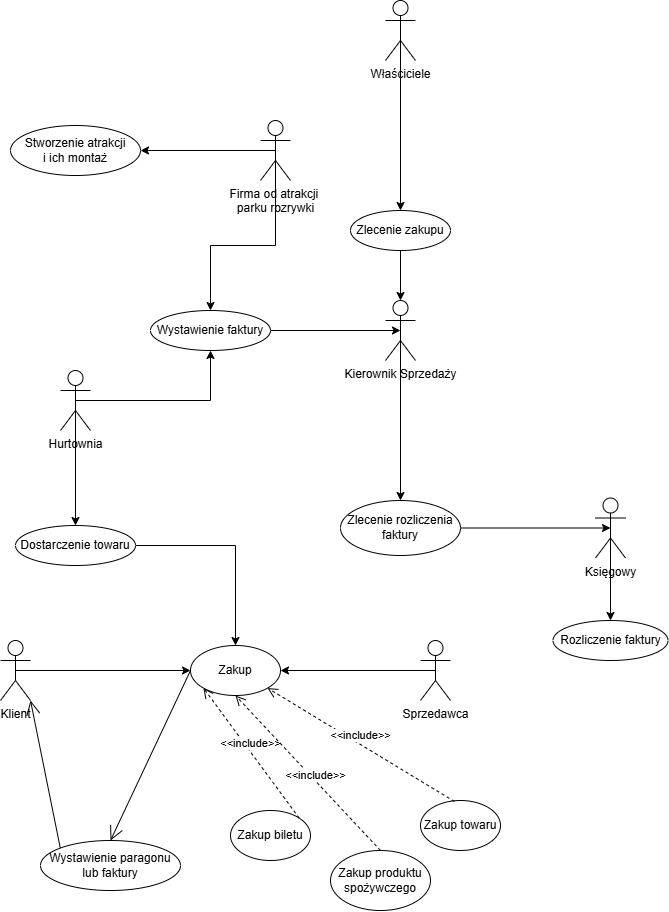

The diagram above was exported from draw.io. Its source (the exported page's mxGraphModel, read from the mxfile embedded in the PNG):
<mxGraphModel dx="2049" dy="1066" grid="1" gridSize="10" guides="1" tooltips="1" connect="1" arrows="1" fold="1" page="1" pageScale="1" pageWidth="827" pageHeight="1169" math="0" shadow="0">
  <root>
    <mxCell id="0" />
    <mxCell id="1" parent="0" />
    <mxCell id="9S4V9DS0fO0QoBc4-oN6-27" style="edgeStyle=orthogonalEdgeStyle;rounded=0;orthogonalLoop=1;jettySize=auto;html=1;exitX=0.5;exitY=0.5;exitDx=0;exitDy=0;exitPerimeter=0;entryX=0.5;entryY=0;entryDx=0;entryDy=0;" edge="1" parent="1" source="9S4V9DS0fO0QoBc4-oN6-1" target="9S4V9DS0fO0QoBc4-oN6-26">
      <mxGeometry relative="1" as="geometry" />
    </mxCell>
    <mxCell id="9S4V9DS0fO0QoBc4-oN6-1" value="Kierownik Sprzedaży" style="shape=umlActor;verticalLabelPosition=bottom;verticalAlign=top;html=1;outlineConnect=0;" vertex="1" parent="1">
      <mxGeometry x="465" y="400" width="30" height="60" as="geometry" />
    </mxCell>
    <mxCell id="9S4V9DS0fO0QoBc4-oN6-42" style="edgeStyle=orthogonalEdgeStyle;rounded=0;orthogonalLoop=1;jettySize=auto;html=1;exitX=0.5;exitY=0.5;exitDx=0;exitDy=0;exitPerimeter=0;" edge="1" parent="1" source="9S4V9DS0fO0QoBc4-oN6-2" target="9S4V9DS0fO0QoBc4-oN6-41">
      <mxGeometry relative="1" as="geometry" />
    </mxCell>
    <mxCell id="9S4V9DS0fO0QoBc4-oN6-2" value="Księgowy" style="shape=umlActor;verticalLabelPosition=bottom;verticalAlign=top;html=1;outlineConnect=0;" vertex="1" parent="1">
      <mxGeometry x="675" y="597.5" width="30" height="60" as="geometry" />
    </mxCell>
    <mxCell id="9S4V9DS0fO0QoBc4-oN6-24" style="edgeStyle=orthogonalEdgeStyle;rounded=0;orthogonalLoop=1;jettySize=auto;html=1;exitX=0.5;exitY=0.5;exitDx=0;exitDy=0;exitPerimeter=0;entryX=0.5;entryY=0;entryDx=0;entryDy=0;" edge="1" parent="1" source="9S4V9DS0fO0QoBc4-oN6-3" target="9S4V9DS0fO0QoBc4-oN6-22">
      <mxGeometry relative="1" as="geometry" />
    </mxCell>
    <mxCell id="9S4V9DS0fO0QoBc4-oN6-3" value="Właściciele" style="shape=umlActor;verticalLabelPosition=bottom;verticalAlign=top;html=1;outlineConnect=0;" vertex="1" parent="1">
      <mxGeometry x="465" y="100" width="30" height="60" as="geometry" />
    </mxCell>
    <mxCell id="9S4V9DS0fO0QoBc4-oN6-31" style="edgeStyle=orthogonalEdgeStyle;rounded=0;orthogonalLoop=1;jettySize=auto;html=1;exitX=0.5;exitY=0.5;exitDx=0;exitDy=0;exitPerimeter=0;" edge="1" parent="1" source="9S4V9DS0fO0QoBc4-oN6-4" target="9S4V9DS0fO0QoBc4-oN6-30">
      <mxGeometry relative="1" as="geometry" />
    </mxCell>
    <mxCell id="9S4V9DS0fO0QoBc4-oN6-35" style="edgeStyle=orthogonalEdgeStyle;rounded=0;orthogonalLoop=1;jettySize=auto;html=1;exitX=0.5;exitY=0.5;exitDx=0;exitDy=0;exitPerimeter=0;entryX=0.5;entryY=0;entryDx=0;entryDy=0;" edge="1" parent="1" source="9S4V9DS0fO0QoBc4-oN6-4" target="9S4V9DS0fO0QoBc4-oN6-34">
      <mxGeometry relative="1" as="geometry" />
    </mxCell>
    <mxCell id="9S4V9DS0fO0QoBc4-oN6-4" value="Hurtownia" style="shape=umlActor;verticalLabelPosition=bottom;verticalAlign=top;html=1;outlineConnect=0;" vertex="1" parent="1">
      <mxGeometry x="140" y="470" width="30" height="60" as="geometry" />
    </mxCell>
    <mxCell id="9S4V9DS0fO0QoBc4-oN6-13" style="edgeStyle=orthogonalEdgeStyle;rounded=0;orthogonalLoop=1;jettySize=auto;html=1;exitX=0.5;exitY=0.5;exitDx=0;exitDy=0;exitPerimeter=0;entryX=0;entryY=0.5;entryDx=0;entryDy=0;" edge="1" parent="1" source="9S4V9DS0fO0QoBc4-oN6-5" target="9S4V9DS0fO0QoBc4-oN6-10">
      <mxGeometry relative="1" as="geometry" />
    </mxCell>
    <mxCell id="9S4V9DS0fO0QoBc4-oN6-5" value="Klient" style="shape=umlActor;verticalLabelPosition=bottom;verticalAlign=top;html=1;outlineConnect=0;" vertex="1" parent="1">
      <mxGeometry x="80" y="740" width="30" height="60" as="geometry" />
    </mxCell>
    <mxCell id="9S4V9DS0fO0QoBc4-oN6-32" style="edgeStyle=orthogonalEdgeStyle;rounded=0;orthogonalLoop=1;jettySize=auto;html=1;exitX=0.5;exitY=0.5;exitDx=0;exitDy=0;exitPerimeter=0;entryX=0.5;entryY=0;entryDx=0;entryDy=0;" edge="1" parent="1" source="9S4V9DS0fO0QoBc4-oN6-8" target="9S4V9DS0fO0QoBc4-oN6-30">
      <mxGeometry relative="1" as="geometry" />
    </mxCell>
    <mxCell id="9S4V9DS0fO0QoBc4-oN6-8" value="Firma od atrakcji&amp;nbsp;&lt;div&gt;&lt;span style=&quot;background-color: transparent; color: light-dark(rgb(0, 0, 0), rgb(255, 255, 255));&quot;&gt;parku rozrywki&lt;/span&gt;&lt;/div&gt;" style="shape=umlActor;verticalLabelPosition=bottom;verticalAlign=top;html=1;outlineConnect=0;" vertex="1" parent="1">
      <mxGeometry x="340" y="220" width="30" height="60" as="geometry" />
    </mxCell>
    <mxCell id="9S4V9DS0fO0QoBc4-oN6-12" style="edgeStyle=orthogonalEdgeStyle;rounded=0;orthogonalLoop=1;jettySize=auto;html=1;exitX=0.5;exitY=0.5;exitDx=0;exitDy=0;exitPerimeter=0;entryX=1;entryY=0.5;entryDx=0;entryDy=0;" edge="1" parent="1" source="9S4V9DS0fO0QoBc4-oN6-9" target="9S4V9DS0fO0QoBc4-oN6-10">
      <mxGeometry relative="1" as="geometry" />
    </mxCell>
    <mxCell id="9S4V9DS0fO0QoBc4-oN6-9" value="Sprzedawca" style="shape=umlActor;verticalLabelPosition=bottom;verticalAlign=top;html=1;outlineConnect=0;" vertex="1" parent="1">
      <mxGeometry x="500" y="740" width="30" height="60" as="geometry" />
    </mxCell>
    <mxCell id="9S4V9DS0fO0QoBc4-oN6-10" value="Zakup" style="ellipse;whiteSpace=wrap;html=1;" vertex="1" parent="1">
      <mxGeometry x="270" y="745" width="90" height="50" as="geometry" />
    </mxCell>
    <mxCell id="9S4V9DS0fO0QoBc4-oN6-14" value="Zakup biletu" style="ellipse;whiteSpace=wrap;html=1;" vertex="1" parent="1">
      <mxGeometry x="310" y="910" width="80" height="50" as="geometry" />
    </mxCell>
    <mxCell id="9S4V9DS0fO0QoBc4-oN6-17" value="Zakup produktu spożywczego" style="ellipse;whiteSpace=wrap;html=1;" vertex="1" parent="1">
      <mxGeometry x="410" y="950" width="100" height="60" as="geometry" />
    </mxCell>
    <mxCell id="9S4V9DS0fO0QoBc4-oN6-18" value="Zakup towaru" style="ellipse;whiteSpace=wrap;html=1;" vertex="1" parent="1">
      <mxGeometry x="500" y="900" width="80" height="50" as="geometry" />
    </mxCell>
    <mxCell id="9S4V9DS0fO0QoBc4-oN6-19" value="&amp;lt;&amp;lt;include&amp;gt;&amp;gt;" style="html=1;verticalAlign=bottom;endArrow=open;dashed=1;endSize=8;curved=0;rounded=0;exitX=1;exitY=0;exitDx=0;exitDy=0;entryX=0;entryY=1;entryDx=0;entryDy=0;" edge="1" parent="1" source="9S4V9DS0fO0QoBc4-oN6-14" target="9S4V9DS0fO0QoBc4-oN6-10">
      <mxGeometry relative="1" as="geometry">
        <mxPoint x="280" y="805" as="sourcePoint" />
        <mxPoint x="260" y="850" as="targetPoint" />
      </mxGeometry>
    </mxCell>
    <mxCell id="9S4V9DS0fO0QoBc4-oN6-20" value="&amp;lt;&amp;lt;include&amp;gt;&amp;gt;" style="html=1;verticalAlign=bottom;endArrow=open;dashed=1;endSize=8;curved=0;rounded=0;exitX=0.425;exitY=0.02;exitDx=0;exitDy=0;exitPerimeter=0;entryX=1;entryY=1;entryDx=0;entryDy=0;" edge="1" parent="1" source="9S4V9DS0fO0QoBc4-oN6-18" target="9S4V9DS0fO0QoBc4-oN6-10">
      <mxGeometry relative="1" as="geometry">
        <mxPoint x="330" y="645" as="sourcePoint" />
        <mxPoint x="420" y="790" as="targetPoint" />
      </mxGeometry>
    </mxCell>
    <mxCell id="9S4V9DS0fO0QoBc4-oN6-21" value="&amp;lt;&amp;lt;include&amp;gt;&amp;gt;" style="html=1;verticalAlign=bottom;endArrow=open;dashed=1;endSize=8;curved=0;rounded=0;entryX=0.5;entryY=1;entryDx=0;entryDy=0;exitX=0.5;exitY=0;exitDx=0;exitDy=0;" edge="1" parent="1" source="9S4V9DS0fO0QoBc4-oN6-17" target="9S4V9DS0fO0QoBc4-oN6-10">
      <mxGeometry x="-0.1284" y="2" relative="1" as="geometry">
        <mxPoint x="330" y="850" as="sourcePoint" />
        <mxPoint x="250" y="645" as="targetPoint" />
        <mxPoint as="offset" />
      </mxGeometry>
    </mxCell>
    <mxCell id="9S4V9DS0fO0QoBc4-oN6-22" value="Zlecenie zakupu" style="ellipse;whiteSpace=wrap;html=1;" vertex="1" parent="1">
      <mxGeometry x="430" y="310" width="100" height="40" as="geometry" />
    </mxCell>
    <mxCell id="9S4V9DS0fO0QoBc4-oN6-25" style="edgeStyle=orthogonalEdgeStyle;rounded=0;orthogonalLoop=1;jettySize=auto;html=1;exitX=0.5;exitY=1;exitDx=0;exitDy=0;entryX=0.5;entryY=0;entryDx=0;entryDy=0;entryPerimeter=0;" edge="1" parent="1" source="9S4V9DS0fO0QoBc4-oN6-22" target="9S4V9DS0fO0QoBc4-oN6-1">
      <mxGeometry relative="1" as="geometry" />
    </mxCell>
    <mxCell id="9S4V9DS0fO0QoBc4-oN6-26" value="Zlecenie rozliczenia faktury" style="ellipse;whiteSpace=wrap;html=1;" vertex="1" parent="1">
      <mxGeometry x="420" y="600" width="120" height="55" as="geometry" />
    </mxCell>
    <mxCell id="9S4V9DS0fO0QoBc4-oN6-28" style="edgeStyle=orthogonalEdgeStyle;rounded=0;orthogonalLoop=1;jettySize=auto;html=1;exitX=1;exitY=0.5;exitDx=0;exitDy=0;entryX=0.5;entryY=0.5;entryDx=0;entryDy=0;entryPerimeter=0;" edge="1" parent="1" source="9S4V9DS0fO0QoBc4-oN6-26" target="9S4V9DS0fO0QoBc4-oN6-2">
      <mxGeometry relative="1" as="geometry" />
    </mxCell>
    <mxCell id="9S4V9DS0fO0QoBc4-oN6-30" value="Wystawienie faktury" style="ellipse;whiteSpace=wrap;html=1;" vertex="1" parent="1">
      <mxGeometry x="230" y="410" width="120" height="40" as="geometry" />
    </mxCell>
    <mxCell id="9S4V9DS0fO0QoBc4-oN6-33" style="edgeStyle=orthogonalEdgeStyle;rounded=0;orthogonalLoop=1;jettySize=auto;html=1;exitX=1;exitY=0.5;exitDx=0;exitDy=0;entryX=0.5;entryY=0.5;entryDx=0;entryDy=0;entryPerimeter=0;" edge="1" parent="1" source="9S4V9DS0fO0QoBc4-oN6-30" target="9S4V9DS0fO0QoBc4-oN6-1">
      <mxGeometry relative="1" as="geometry" />
    </mxCell>
    <mxCell id="9S4V9DS0fO0QoBc4-oN6-40" style="edgeStyle=orthogonalEdgeStyle;rounded=0;orthogonalLoop=1;jettySize=auto;html=1;exitX=1;exitY=0.5;exitDx=0;exitDy=0;entryX=0.5;entryY=0;entryDx=0;entryDy=0;" edge="1" parent="1" source="9S4V9DS0fO0QoBc4-oN6-34" target="9S4V9DS0fO0QoBc4-oN6-10">
      <mxGeometry relative="1" as="geometry" />
    </mxCell>
    <mxCell id="9S4V9DS0fO0QoBc4-oN6-34" value="Dostarczenie towaru" style="ellipse;whiteSpace=wrap;html=1;" vertex="1" parent="1">
      <mxGeometry x="95" y="625" width="120" height="40" as="geometry" />
    </mxCell>
    <mxCell id="9S4V9DS0fO0QoBc4-oN6-36" value="Stworzenie atrakcji&lt;div&gt;i ich montaż&lt;/div&gt;" style="ellipse;whiteSpace=wrap;html=1;" vertex="1" parent="1">
      <mxGeometry x="90" y="225" width="130" height="50" as="geometry" />
    </mxCell>
    <mxCell id="9S4V9DS0fO0QoBc4-oN6-37" style="edgeStyle=orthogonalEdgeStyle;rounded=0;orthogonalLoop=1;jettySize=auto;html=1;exitX=0.5;exitY=0.5;exitDx=0;exitDy=0;exitPerimeter=0;entryX=1;entryY=0.5;entryDx=0;entryDy=0;" edge="1" parent="1" source="9S4V9DS0fO0QoBc4-oN6-8" target="9S4V9DS0fO0QoBc4-oN6-36">
      <mxGeometry relative="1" as="geometry">
        <mxPoint x="250" y="300" as="targetPoint" />
      </mxGeometry>
    </mxCell>
    <mxCell id="9S4V9DS0fO0QoBc4-oN6-41" value="Rozliczenie faktury" style="ellipse;whiteSpace=wrap;html=1;" vertex="1" parent="1">
      <mxGeometry x="632.5" y="720" width="115" height="40" as="geometry" />
    </mxCell>
    <mxCell id="9S4V9DS0fO0QoBc4-oN6-44" value="Wystawienie paragonu lub faktury" style="ellipse;whiteSpace=wrap;html=1;" vertex="1" parent="1">
      <mxGeometry x="120" y="940" width="140" height="50" as="geometry" />
    </mxCell>
    <mxCell id="9S4V9DS0fO0QoBc4-oN6-49" value="" style="endArrow=open;endFill=1;endSize=12;html=1;rounded=0;entryX=0.5;entryY=0;entryDx=0;entryDy=0;exitX=0;exitY=0.5;exitDx=0;exitDy=0;" edge="1" parent="1" source="9S4V9DS0fO0QoBc4-oN6-10" target="9S4V9DS0fO0QoBc4-oN6-44">
      <mxGeometry width="160" relative="1" as="geometry">
        <mxPoint x="70" y="850" as="sourcePoint" />
        <mxPoint x="230" y="850" as="targetPoint" />
      </mxGeometry>
    </mxCell>
    <mxCell id="9S4V9DS0fO0QoBc4-oN6-50" value="" style="endArrow=open;endFill=1;endSize=12;html=1;rounded=0;exitX=0;exitY=0;exitDx=0;exitDy=0;entryX=1;entryY=1;entryDx=0;entryDy=0;entryPerimeter=0;" edge="1" parent="1" source="9S4V9DS0fO0QoBc4-oN6-44" target="9S4V9DS0fO0QoBc4-oN6-5">
      <mxGeometry width="160" relative="1" as="geometry">
        <mxPoint x="230" y="750" as="sourcePoint" />
        <mxPoint x="190" y="730" as="targetPoint" />
      </mxGeometry>
    </mxCell>
  </root>
</mxGraphModel>